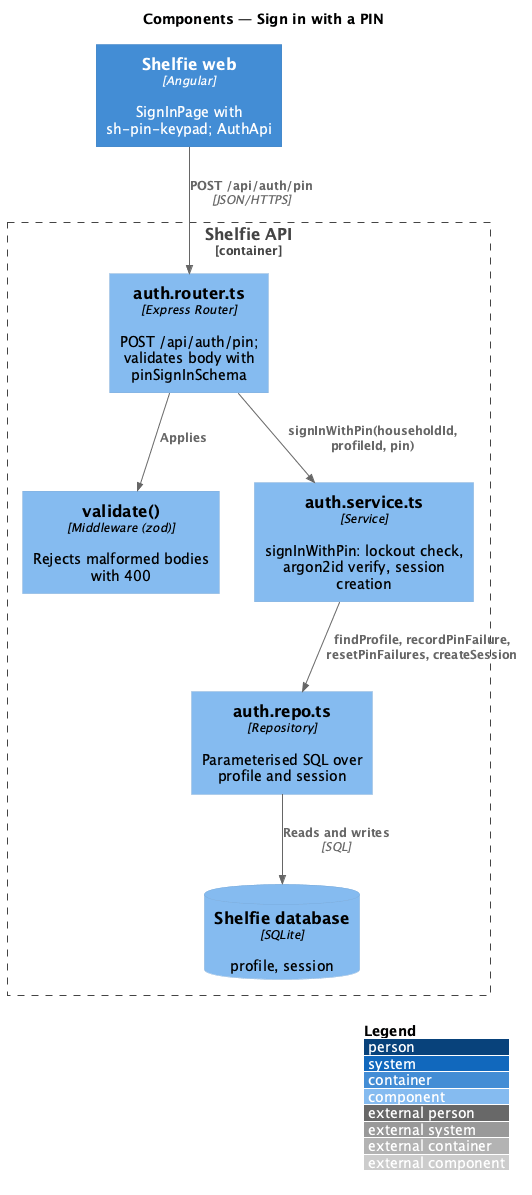

The diagram above was rendered by PlantUML. Its source (embedded in the PNG):
@startuml
!include <C4/C4_Component>
LAYOUT_WITH_LEGEND()
title Components — Sign in with a PIN

Container(web, "Shelfie web", "Angular", "SignInPage with sh-pin-keypad; AuthApi")
Container_Boundary(api, "Shelfie API") {
  Component(router, "auth.router.ts", "Express Router", "POST /api/auth/pin; validates body with pinSignInSchema")
  Component(validate, "validate()", "Middleware (zod)", "Rejects malformed bodies with 400")
  Component(service, "auth.service.ts", "Service", "signInWithPin: lockout check, argon2id verify, session creation")
  Component(repo, "auth.repo.ts", "Repository", "Parameterised SQL over profile and session")
  ComponentDb(db, "Shelfie database", "SQLite", "profile, session")
}
Rel(web, router, "POST /api/auth/pin", "JSON/HTTPS")
Rel(router, validate, "Applies")
Rel(router, service, "signInWithPin(householdId, profileId, pin)")
Rel(service, repo, "findProfile, recordPinFailure, resetPinFailures, createSession")
Rel(repo, db, "Reads and writes", "SQL")
@enduml